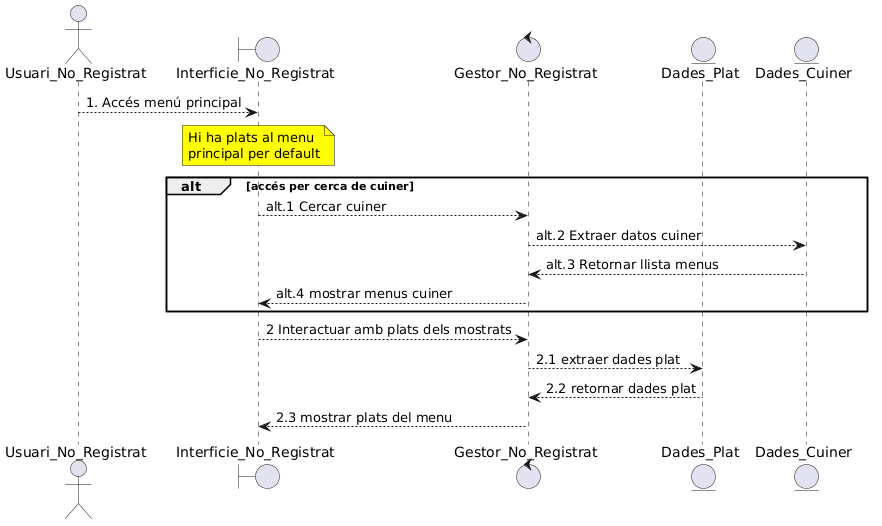

The diagram above was rendered by PlantUML. Its source (embedded in the PNG):
@startuml
actor Usuari_No_Registrat as UsuariN
boundary Interficie_No_Registrat as interficie

control Gestor_No_Registrat as gestor
entity Dades_Plat as Plat
entity Dades_Cuiner as cuiner

UsuariN --> interficie : 1. Accés menú principal
note over interficie #Yellow : Hi ha plats al menu\nprincipal per default
alt accés per cerca de cuiner
  interficie --> gestor : alt.1 Cercar cuiner
  gestor --> cuiner : alt.2 Extraer datos cuiner
  cuiner --> gestor : alt.3 Retornar llista menus
  gestor --> interficie : alt.4 mostrar menus cuiner
end
interficie --> gestor : 2 Interactuar amb plats dels mostrats
gestor --> Plat : 2.1 extraer dades plat
Plat --> gestor : 2.2 retornar dades plat
gestor --> interficie : 2.3 mostrar plats del menu
@enduml